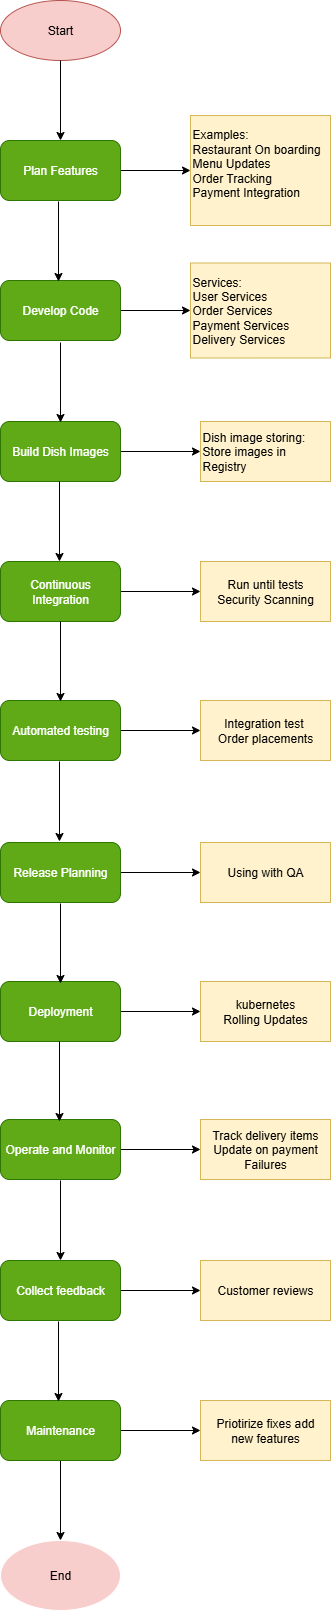

The diagram above was exported from draw.io. Its source (the exported page's mxGraphModel, read from the mxfile embedded in the PNG):
<mxGraphModel dx="1042" dy="562" grid="1" gridSize="10" guides="1" tooltips="1" connect="1" arrows="1" fold="1" page="1" pageScale="1" pageWidth="827" pageHeight="1169" math="0" shadow="0">
  <root>
    <mxCell id="0" />
    <mxCell id="1" parent="0" />
    <mxCell id="odMwGBJps9yVHfmsWTXM-1" value="Start" style="ellipse;whiteSpace=wrap;html=1;fillColor=#f8cecc;strokeColor=#b85450;" vertex="1" parent="1">
      <mxGeometry x="120" y="20" width="120" height="60" as="geometry" />
    </mxCell>
    <mxCell id="odMwGBJps9yVHfmsWTXM-51" value="" style="edgeStyle=orthogonalEdgeStyle;rounded=0;orthogonalLoop=1;jettySize=auto;html=1;" edge="1" parent="1" source="odMwGBJps9yVHfmsWTXM-2" target="odMwGBJps9yVHfmsWTXM-15">
      <mxGeometry relative="1" as="geometry" />
    </mxCell>
    <mxCell id="odMwGBJps9yVHfmsWTXM-2" value="Plan Features" style="rounded=1;whiteSpace=wrap;html=1;fillColor=#60a917;fontColor=#ffffff;strokeColor=#2D7600;" vertex="1" parent="1">
      <mxGeometry x="120" y="160" width="120" height="60" as="geometry" />
    </mxCell>
    <mxCell id="odMwGBJps9yVHfmsWTXM-50" value="" style="edgeStyle=orthogonalEdgeStyle;rounded=0;orthogonalLoop=1;jettySize=auto;html=1;" edge="1" parent="1" source="odMwGBJps9yVHfmsWTXM-3" target="odMwGBJps9yVHfmsWTXM-16">
      <mxGeometry relative="1" as="geometry" />
    </mxCell>
    <mxCell id="odMwGBJps9yVHfmsWTXM-3" value="Develop Code" style="rounded=1;whiteSpace=wrap;html=1;fillColor=#60a917;fontColor=#ffffff;strokeColor=#2D7600;" vertex="1" parent="1">
      <mxGeometry x="120" y="300" width="120" height="60" as="geometry" />
    </mxCell>
    <mxCell id="odMwGBJps9yVHfmsWTXM-49" value="" style="edgeStyle=orthogonalEdgeStyle;rounded=0;orthogonalLoop=1;jettySize=auto;html=1;" edge="1" parent="1" source="odMwGBJps9yVHfmsWTXM-4" target="odMwGBJps9yVHfmsWTXM-17">
      <mxGeometry relative="1" as="geometry" />
    </mxCell>
    <mxCell id="odMwGBJps9yVHfmsWTXM-4" value="Build Dish Images" style="rounded=1;whiteSpace=wrap;html=1;fillColor=#60a917;fontColor=#ffffff;strokeColor=#2D7600;" vertex="1" parent="1">
      <mxGeometry x="120" y="441" width="120" height="60" as="geometry" />
    </mxCell>
    <mxCell id="odMwGBJps9yVHfmsWTXM-48" value="" style="edgeStyle=orthogonalEdgeStyle;rounded=0;orthogonalLoop=1;jettySize=auto;html=1;" edge="1" parent="1" source="odMwGBJps9yVHfmsWTXM-5" target="odMwGBJps9yVHfmsWTXM-19">
      <mxGeometry relative="1" as="geometry" />
    </mxCell>
    <mxCell id="odMwGBJps9yVHfmsWTXM-5" value="Continuous&lt;div&gt;Integration&lt;/div&gt;" style="rounded=1;whiteSpace=wrap;html=1;fillColor=#60a917;fontColor=#ffffff;strokeColor=#2D7600;" vertex="1" parent="1">
      <mxGeometry x="120" y="581" width="120" height="60" as="geometry" />
    </mxCell>
    <mxCell id="odMwGBJps9yVHfmsWTXM-47" value="" style="edgeStyle=orthogonalEdgeStyle;rounded=0;orthogonalLoop=1;jettySize=auto;html=1;" edge="1" parent="1" source="odMwGBJps9yVHfmsWTXM-6" target="odMwGBJps9yVHfmsWTXM-21">
      <mxGeometry relative="1" as="geometry" />
    </mxCell>
    <mxCell id="odMwGBJps9yVHfmsWTXM-6" value="Automated testing" style="rounded=1;whiteSpace=wrap;html=1;fillColor=#60a917;fontColor=#ffffff;strokeColor=#2D7600;" vertex="1" parent="1">
      <mxGeometry x="120" y="720" width="120" height="60" as="geometry" />
    </mxCell>
    <mxCell id="odMwGBJps9yVHfmsWTXM-46" value="" style="edgeStyle=orthogonalEdgeStyle;rounded=0;orthogonalLoop=1;jettySize=auto;html=1;" edge="1" parent="1" source="odMwGBJps9yVHfmsWTXM-7" target="odMwGBJps9yVHfmsWTXM-22">
      <mxGeometry relative="1" as="geometry" />
    </mxCell>
    <mxCell id="odMwGBJps9yVHfmsWTXM-7" value="Release Planning" style="rounded=1;whiteSpace=wrap;html=1;fillColor=#60a917;fontColor=#ffffff;strokeColor=#2D7600;" vertex="1" parent="1">
      <mxGeometry x="120" y="862" width="120" height="60" as="geometry" />
    </mxCell>
    <mxCell id="odMwGBJps9yVHfmsWTXM-45" value="" style="edgeStyle=orthogonalEdgeStyle;rounded=0;orthogonalLoop=1;jettySize=auto;html=1;" edge="1" parent="1" source="odMwGBJps9yVHfmsWTXM-8" target="odMwGBJps9yVHfmsWTXM-23">
      <mxGeometry relative="1" as="geometry" />
    </mxCell>
    <mxCell id="odMwGBJps9yVHfmsWTXM-8" value="Deployment" style="rounded=1;whiteSpace=wrap;html=1;fillColor=#60a917;fontColor=#ffffff;strokeColor=#2D7600;" vertex="1" parent="1">
      <mxGeometry x="120" y="1001" width="120" height="60" as="geometry" />
    </mxCell>
    <mxCell id="odMwGBJps9yVHfmsWTXM-44" value="" style="edgeStyle=orthogonalEdgeStyle;rounded=0;orthogonalLoop=1;jettySize=auto;html=1;" edge="1" parent="1" source="odMwGBJps9yVHfmsWTXM-9" target="odMwGBJps9yVHfmsWTXM-24">
      <mxGeometry relative="1" as="geometry" />
    </mxCell>
    <mxCell id="odMwGBJps9yVHfmsWTXM-9" value="Operate and Monitor" style="rounded=1;whiteSpace=wrap;html=1;fillColor=#60a917;fontColor=#ffffff;strokeColor=#2D7600;" vertex="1" parent="1">
      <mxGeometry x="120" y="1139" width="120" height="60" as="geometry" />
    </mxCell>
    <mxCell id="odMwGBJps9yVHfmsWTXM-43" value="" style="edgeStyle=orthogonalEdgeStyle;rounded=0;orthogonalLoop=1;jettySize=auto;html=1;" edge="1" parent="1" source="odMwGBJps9yVHfmsWTXM-10" target="odMwGBJps9yVHfmsWTXM-25">
      <mxGeometry relative="1" as="geometry" />
    </mxCell>
    <mxCell id="odMwGBJps9yVHfmsWTXM-10" value="Collect feedback" style="rounded=1;whiteSpace=wrap;html=1;fillColor=#60a917;fontColor=#ffffff;strokeColor=#2D7600;" vertex="1" parent="1">
      <mxGeometry x="120" y="1280" width="120" height="60" as="geometry" />
    </mxCell>
    <mxCell id="odMwGBJps9yVHfmsWTXM-41" value="" style="edgeStyle=orthogonalEdgeStyle;rounded=0;orthogonalLoop=1;jettySize=auto;html=1;" edge="1" parent="1" source="odMwGBJps9yVHfmsWTXM-11" target="odMwGBJps9yVHfmsWTXM-12">
      <mxGeometry relative="1" as="geometry" />
    </mxCell>
    <mxCell id="odMwGBJps9yVHfmsWTXM-42" value="" style="edgeStyle=orthogonalEdgeStyle;rounded=0;orthogonalLoop=1;jettySize=auto;html=1;" edge="1" parent="1" source="odMwGBJps9yVHfmsWTXM-11" target="odMwGBJps9yVHfmsWTXM-26">
      <mxGeometry relative="1" as="geometry" />
    </mxCell>
    <mxCell id="odMwGBJps9yVHfmsWTXM-11" value="Maintenance" style="rounded=1;whiteSpace=wrap;html=1;fillColor=#60a917;fontColor=#ffffff;strokeColor=#2D7600;" vertex="1" parent="1">
      <mxGeometry x="120" y="1420" width="120" height="60" as="geometry" />
    </mxCell>
    <mxCell id="odMwGBJps9yVHfmsWTXM-12" value="End" style="ellipse;whiteSpace=wrap;html=1;fillColor=#f8cecc;strokeColor=#FFFFFF;" vertex="1" parent="1">
      <mxGeometry x="120" y="1560" width="120" height="70" as="geometry" />
    </mxCell>
    <mxCell id="odMwGBJps9yVHfmsWTXM-15" value="Examples:&lt;div&gt;Restaurant On boarding&lt;/div&gt;&lt;div&gt;Menu Updates&lt;/div&gt;&lt;div&gt;Order Tracking&lt;/div&gt;&lt;div&gt;Payment Integration&lt;/div&gt;&lt;div&gt;&lt;br&gt;&lt;/div&gt;" style="rounded=0;whiteSpace=wrap;html=1;fillColor=#fff2cc;strokeColor=#d6b656;align=left;" vertex="1" parent="1">
      <mxGeometry x="310" y="135" width="140" height="110" as="geometry" />
    </mxCell>
    <mxCell id="odMwGBJps9yVHfmsWTXM-16" value="Services:&lt;div&gt;User Services&lt;/div&gt;&lt;div&gt;Order Services&lt;/div&gt;&lt;div&gt;Payment Services&lt;/div&gt;&lt;div&gt;Delivery Services&lt;/div&gt;" style="rounded=0;whiteSpace=wrap;html=1;fillColor=#fff2cc;strokeColor=#d6b656;align=left;" vertex="1" parent="1">
      <mxGeometry x="310" y="282.5" width="140" height="95" as="geometry" />
    </mxCell>
    <mxCell id="odMwGBJps9yVHfmsWTXM-17" value="Dish image storing:&lt;div&gt;Store images in Registry&lt;/div&gt;" style="rounded=0;whiteSpace=wrap;html=1;fillColor=#fff2cc;strokeColor=#d6b656;align=left;" vertex="1" parent="1">
      <mxGeometry x="320" y="441" width="130" height="60" as="geometry" />
    </mxCell>
    <mxCell id="odMwGBJps9yVHfmsWTXM-19" value="Run until tests&lt;div&gt;Security Scanning&lt;/div&gt;" style="rounded=0;whiteSpace=wrap;html=1;fillColor=#fff2cc;strokeColor=#d6b656;" vertex="1" parent="1">
      <mxGeometry x="320" y="581" width="130" height="60" as="geometry" />
    </mxCell>
    <mxCell id="odMwGBJps9yVHfmsWTXM-21" value="Integration test&amp;nbsp;&lt;div&gt;Order placements&lt;/div&gt;" style="rounded=0;whiteSpace=wrap;html=1;fillColor=#fff2cc;strokeColor=#d6b656;" vertex="1" parent="1">
      <mxGeometry x="320" y="720" width="130" height="60" as="geometry" />
    </mxCell>
    <mxCell id="odMwGBJps9yVHfmsWTXM-22" value="Using with QA" style="rounded=0;whiteSpace=wrap;html=1;fillColor=#fff2cc;strokeColor=#d6b656;" vertex="1" parent="1">
      <mxGeometry x="320" y="862" width="130" height="60" as="geometry" />
    </mxCell>
    <mxCell id="odMwGBJps9yVHfmsWTXM-23" value="kubernetes&lt;div&gt;Rolling Updates&lt;/div&gt;" style="rounded=0;whiteSpace=wrap;html=1;fillColor=#fff2cc;strokeColor=#d6b656;" vertex="1" parent="1">
      <mxGeometry x="320" y="1001" width="130" height="60" as="geometry" />
    </mxCell>
    <mxCell id="odMwGBJps9yVHfmsWTXM-24" value="Track delivery items&lt;div&gt;Update on payment Failures&lt;/div&gt;" style="rounded=0;whiteSpace=wrap;html=1;fillColor=#fff2cc;strokeColor=#d6b656;" vertex="1" parent="1">
      <mxGeometry x="320" y="1139" width="130" height="60" as="geometry" />
    </mxCell>
    <mxCell id="odMwGBJps9yVHfmsWTXM-25" value="Customer reviews" style="rounded=0;whiteSpace=wrap;html=1;fillColor=#fff2cc;strokeColor=#d6b656;" vertex="1" parent="1">
      <mxGeometry x="320" y="1280" width="130" height="60" as="geometry" />
    </mxCell>
    <mxCell id="odMwGBJps9yVHfmsWTXM-26" value="Priotirize fixes add&lt;div&gt;new features&lt;/div&gt;" style="rounded=0;whiteSpace=wrap;html=1;fillColor=#fff2cc;strokeColor=#d6b656;" vertex="1" parent="1">
      <mxGeometry x="320" y="1420" width="130" height="60" as="geometry" />
    </mxCell>
    <mxCell id="odMwGBJps9yVHfmsWTXM-27" value="" style="endArrow=classic;html=1;rounded=0;exitX=0.5;exitY=1;exitDx=0;exitDy=0;entryX=0.5;entryY=0;entryDx=0;entryDy=0;" edge="1" parent="1" source="odMwGBJps9yVHfmsWTXM-1" target="odMwGBJps9yVHfmsWTXM-2">
      <mxGeometry width="50" height="50" relative="1" as="geometry">
        <mxPoint x="150" y="370" as="sourcePoint" />
        <mxPoint x="200" y="320" as="targetPoint" />
      </mxGeometry>
    </mxCell>
    <mxCell id="odMwGBJps9yVHfmsWTXM-28" value="" style="endArrow=classic;html=1;rounded=0;exitX=0.5;exitY=1;exitDx=0;exitDy=0;entryX=0.5;entryY=0;entryDx=0;entryDy=0;" edge="1" parent="1">
      <mxGeometry width="50" height="50" relative="1" as="geometry">
        <mxPoint x="178" y="221" as="sourcePoint" />
        <mxPoint x="178" y="301" as="targetPoint" />
      </mxGeometry>
    </mxCell>
    <mxCell id="odMwGBJps9yVHfmsWTXM-29" value="" style="endArrow=classic;html=1;rounded=0;exitX=0.5;exitY=1;exitDx=0;exitDy=0;entryX=0.5;entryY=0;entryDx=0;entryDy=0;" edge="1" parent="1">
      <mxGeometry width="50" height="50" relative="1" as="geometry">
        <mxPoint x="180" y="362" as="sourcePoint" />
        <mxPoint x="180" y="442" as="targetPoint" />
      </mxGeometry>
    </mxCell>
    <mxCell id="odMwGBJps9yVHfmsWTXM-32" value="" style="endArrow=classic;html=1;rounded=0;exitX=0.5;exitY=1;exitDx=0;exitDy=0;entryX=0.5;entryY=0;entryDx=0;entryDy=0;" edge="1" parent="1">
      <mxGeometry width="50" height="50" relative="1" as="geometry">
        <mxPoint x="179" y="501" as="sourcePoint" />
        <mxPoint x="179" y="581" as="targetPoint" />
      </mxGeometry>
    </mxCell>
    <mxCell id="odMwGBJps9yVHfmsWTXM-33" value="" style="endArrow=classic;html=1;rounded=0;exitX=0.5;exitY=1;exitDx=0;exitDy=0;entryX=0.5;entryY=0;entryDx=0;entryDy=0;" edge="1" parent="1">
      <mxGeometry width="50" height="50" relative="1" as="geometry">
        <mxPoint x="180" y="641" as="sourcePoint" />
        <mxPoint x="180" y="721" as="targetPoint" />
      </mxGeometry>
    </mxCell>
    <mxCell id="odMwGBJps9yVHfmsWTXM-34" value="" style="endArrow=classic;html=1;rounded=0;exitX=0.5;exitY=1;exitDx=0;exitDy=0;entryX=0.5;entryY=0;entryDx=0;entryDy=0;" edge="1" parent="1">
      <mxGeometry width="50" height="50" relative="1" as="geometry">
        <mxPoint x="179" y="781" as="sourcePoint" />
        <mxPoint x="179" y="861" as="targetPoint" />
      </mxGeometry>
    </mxCell>
    <mxCell id="odMwGBJps9yVHfmsWTXM-35" value="" style="endArrow=classic;html=1;rounded=0;exitX=0.5;exitY=1;exitDx=0;exitDy=0;entryX=0.5;entryY=0;entryDx=0;entryDy=0;" edge="1" parent="1">
      <mxGeometry width="50" height="50" relative="1" as="geometry">
        <mxPoint x="180" y="923" as="sourcePoint" />
        <mxPoint x="180" y="1003" as="targetPoint" />
      </mxGeometry>
    </mxCell>
    <mxCell id="odMwGBJps9yVHfmsWTXM-37" value="" style="endArrow=classic;html=1;rounded=0;exitX=0.5;exitY=1;exitDx=0;exitDy=0;entryX=0.5;entryY=0;entryDx=0;entryDy=0;" edge="1" parent="1">
      <mxGeometry width="50" height="50" relative="1" as="geometry">
        <mxPoint x="179" y="1061" as="sourcePoint" />
        <mxPoint x="179" y="1141" as="targetPoint" />
      </mxGeometry>
    </mxCell>
    <mxCell id="odMwGBJps9yVHfmsWTXM-38" value="" style="endArrow=classic;html=1;rounded=0;exitX=0.5;exitY=1;exitDx=0;exitDy=0;entryX=0.5;entryY=0;entryDx=0;entryDy=0;" edge="1" parent="1">
      <mxGeometry width="50" height="50" relative="1" as="geometry">
        <mxPoint x="180" y="1200" as="sourcePoint" />
        <mxPoint x="180" y="1280" as="targetPoint" />
      </mxGeometry>
    </mxCell>
    <mxCell id="odMwGBJps9yVHfmsWTXM-39" value="" style="endArrow=classic;html=1;rounded=0;exitX=0.5;exitY=1;exitDx=0;exitDy=0;entryX=0.5;entryY=0;entryDx=0;entryDy=0;" edge="1" parent="1">
      <mxGeometry width="50" height="50" relative="1" as="geometry">
        <mxPoint x="178" y="1341" as="sourcePoint" />
        <mxPoint x="178" y="1421" as="targetPoint" />
      </mxGeometry>
    </mxCell>
  </root>
</mxGraphModel>